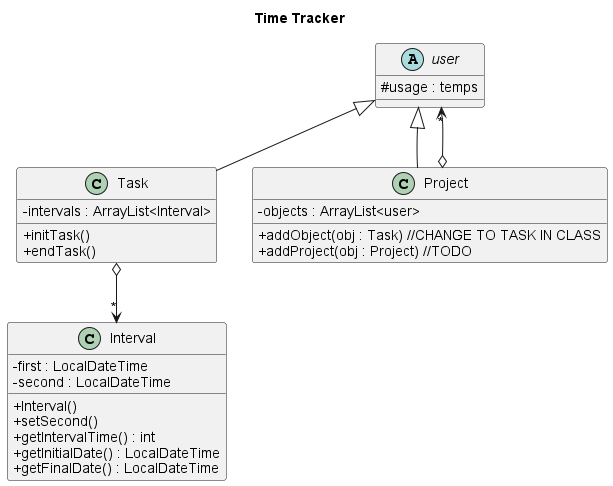

The diagram above was rendered by PlantUML. Its source (embedded in the PNG):
@startuml
skinparam classAttributeIconSize 0

title "Time Tracker"

abstract class user {
# usage : temps
}

class Task extends user {
- intervals : ArrayList<Interval>

+ initTask()
+ endTask()
}

class Project extends user {
- objects : ArrayList<user>

+ addObject(obj : Task) //CHANGE TO TASK IN CLASS
+ addProject(obj : Project) //TODO
}

class Interval {
- first : LocalDateTime
- second : LocalDateTime

+ Interval()
+ setSecond()
+ getIntervalTime() : int
+ getInitialDate() : LocalDateTime
+ getFinalDate() : LocalDateTime
}

Project o--> "*" user
Task o--> "*" Interval


@enduml